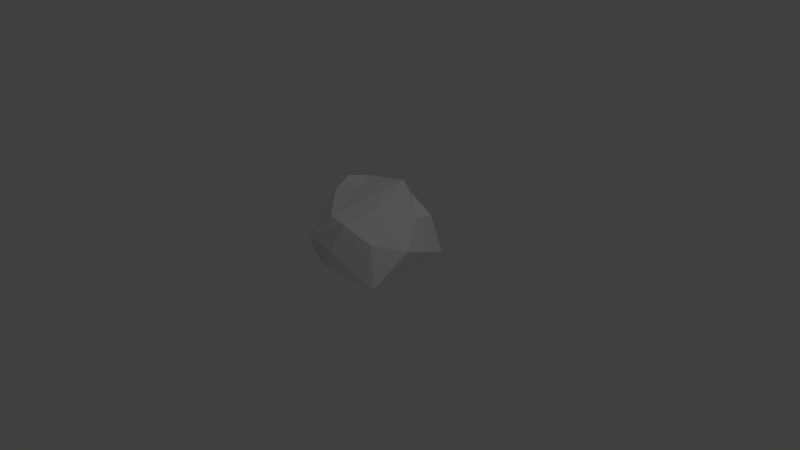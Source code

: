 # Source: rock-02.blend  (saved by Blender 2.73.0; exported with 4.5.12 LTS)
import bpy
from mathutils import Matrix  # noqa: F401  (used for matrix-valued properties, if any)

bpy.ops.wm.read_factory_settings(use_empty=True)
scene = bpy.context.scene
scene.name = 'Scene'

# ---- collections
col_collection_1 = bpy.data.collections.new('Collection 1'); scene.collection.children.link(col_collection_1)

# ---- materials (node trees are filled in below, after node groups)
mat_material = bpy.data.materials.new('Material')
mat_material.alpha_threshold = 0.0
mat_material.use_transparent_shadow = False
mat_material.roughness = 0.5
mat_material.line_color = (0.0, 0.0, 0.0, 1.0)

# ---- material node trees

# ---- world
world_world = bpy.data.worlds.new('World'); scene.world = world_world
world_world.color = (0.05088, 0.05088, 0.05088)
world_world.use_sun_shadow = False
world_world.sun_shadow_jitter_overblur = 0.0
world_world.cycles.sampling_method = 'MANUAL'
world_world.cycles.sample_map_resolution = 256

# ---- cameras
cam_camera = bpy.data.cameras.new('Camera')
cam_camera.clip_end = 100.0
cam_camera.lens = 35.0
cam_camera.sensor_width = 32.0
cam_camera.sensor_height = 18.0
cam_camera.ortho_scale = 7.314
cam_camera.dof.focus_distance = 0.0
cam_camera.dof.aperture_fstop = 128.0

# ---- lights
light_lamp = bpy.data.lights.new('Lamp', 'POINT')
light_lamp.transmission_factor = 0.0
light_lamp.cutoff_distance = 30.0
light_lamp.energy = 100.0
light_lamp.shadow_buffer_clip_start = 1.001
light_lamp.shadow_soft_size = 0.1
light_lamp.shadow_maximum_resolution = 0.006
light_lamp.use_absolute_resolution = True
light_lamp.cycles.use_multiple_importance_sampling = False

# ---- meshes
me_cube = bpy.data.meshes.new('Cube')
me_cube.from_pydata([(0.5764, 0.6662, 0.0), (0.6798, -0.6181, 0.0), (-0.8846, 0.7846, 0.0), (0.2676, 0.3963, 0.7773), (0.507, -0.4851, 0.4915), (-0.5416, 0.4221, 0.8135), (0.4847, 0.5561, 0.5337), (-0.1954, 0.4934, 0.85), (0.1531, -0.6018, 0.6822), (-0.565, 0.1019, 0.9004), (-0.1693, 0.7674, 0.4418), (0.1068, -0.7765, 0.3639), (0.7652, -0.1252, 0.3717), (-0.1108, 0.006631, 0.0), (-0.4387, -0.5583, 0.0), (-0.1166, -0.5739, 0.7033), (0.04639, 0.4906, 0.9036), (-0.51, -0.1645, 0.8071), (-0.9819, 0.2162, 0.0), (-0.2958, -0.7921, 0.4356), (0.0749, -0.8378, 0.1676), (0.5355, 0.2119, 0.6062), (0.1069, 0.5829, 0.7053), (-0.03496, -0.04161, 0.8048), (0.2108, -0.1031, 0.7306), (0.5216, -0.1367, 0.5492), (-0.3531, 0.1645, 0.8294)], [], [(17, 9, 18), (2, 18, 9, 5), (10, 0, 2), (20, 11, 19), (19, 17, 18, 14), (10, 2, 5, 7), (1, 20, 13), (1, 4, 11, 20), (13, 14, 18), (4, 1, 12), (2, 13, 18), (22, 3, 21, 6), (19, 11, 8, 15), (10, 22, 6), (16, 3, 22), (5, 26, 7), (22, 10, 7, 16), (14, 13, 20), (26, 23, 16, 7), (20, 19, 14), (19, 15, 17), (21, 12, 0, 6), (8, 11, 4), (21, 25, 12), (25, 21, 3, 24), (10, 6, 0), (12, 1, 0), (9, 26, 5), (17, 26, 9), (26, 17, 15, 23), (15, 8, 24, 23), (16, 23, 24, 3), (12, 25, 4), (4, 25, 24, 8), (1, 13, 0), (2, 0, 13)])
me_cube.materials.append(mat_material)
me_cube.use_remesh_preserve_volume = False
me_cube.use_remesh_preserve_attributes = False
me_cube.use_mirror_vertex_groups = False
me_cube.update()

# ---- objects
ob_cube = bpy.data.objects.new('Cube', me_cube)
ob_lamp = bpy.data.objects.new('Lamp', light_lamp)
ob_camera = bpy.data.objects.new('Camera', cam_camera)

# ---- transforms, parenting, visibility, modifiers, constraints
ob_cube.location = (0.0, 0.0, 0.0)
ob_cube.lock_rotations_4d = False
ob_cube.empty_display_type = 'ARROWS'
ob_cube.lineart.crease_threshold = 0.0
ob_lamp.location = (4.076, 1.005, 5.904)
ob_lamp.rotation_euler = (0.6503, 0.05522, 1.866)
ob_lamp.lock_rotations_4d = False
ob_lamp.empty_display_type = 'ARROWS'
ob_lamp.color = (0.0, 0.0, 0.0, 0.0)
ob_lamp.lineart.crease_threshold = 0.0
ob_camera.location = (7.481, -6.508, 5.344)
ob_camera.rotation_euler = (1.109, 0.01082, 0.8149)
ob_camera.lock_rotations_4d = False
ob_camera.empty_display_type = 'ARROWS'
ob_camera.color = (0.0, 0.0, 0.0, 0.0)
ob_camera.display_type = 'WIRE'
ob_camera.lineart.crease_threshold = 0.0

# ---- collection membership
col_collection_1.objects.link(ob_cube)
col_collection_1.objects.link(ob_lamp)
col_collection_1.objects.link(ob_camera)

# ---- scene / render settings (as saved in the file)
scene.camera = ob_camera
scene.frame_start = 1; scene.frame_end = 250; scene.frame_set(1)
scene.render.engine = 'BLENDER_EEVEE_NEXT'
scene.render.resolution_percentage = 50
scene.render.dither_intensity = 0.0
scene.cycles.use_denoising = False
scene.cycles.samples = 10
scene.cycles.sampling_pattern = 'TABULATED_SOBOL'
scene.cycles.light_sampling_threshold = 0.0
scene.cycles.use_adaptive_sampling = False
scene.cycles.use_light_tree = False
scene.cycles.blur_glossy = 0.0
scene.cycles.pixel_filter_type = 'GAUSSIAN'
scene.cycles.sample_clamp_indirect = 0.0
scene.view_settings.view_transform = 'Standard'
bpy.context.view_layer.update()
